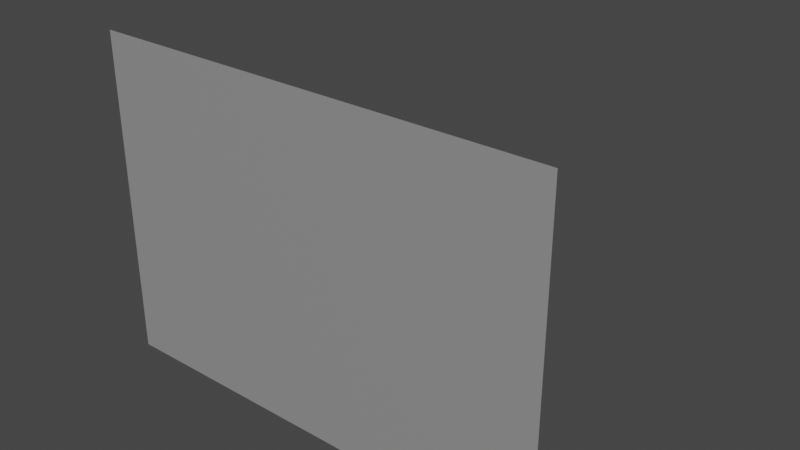 # Source: weaponrange.blend  (saved by Blender 3.1.7; exported with 4.5.12 LTS)
import bpy
from mathutils import Matrix  # noqa: F401  (used for matrix-valued properties, if any)

bpy.ops.wm.read_factory_settings(use_empty=True)
scene = bpy.context.scene
scene.name = 'Scene'

# ---- collections
col_collection = bpy.data.collections.new('Collection'); scene.collection.children.link(col_collection)

# ---- materials (node trees are filled in below, after node groups)
mat_material = bpy.data.materials.new('Material')
mat_material.alpha_threshold = 0.0
mat_material.use_transparent_shadow = False
mat_material.line_color = (0.0, 0.0, 0.0, 1.0)

# ---- material node trees
mat_material.use_nodes = True; mat_material.node_tree.nodes.clear()
_N = mat_material.node_tree.nodes; _L = mat_material.node_tree.links
n0 = _N.new('ShaderNodeOutputMaterial'); n0.name = 'Material Output'; n0.location = (300, 300)
n1 = _N.new('ShaderNodeBsdfPrincipled'); n1.name = 'Principled BSDF'; n1.location = (10, 300)
n1.distribution = 'GGX'
n1.subsurface_method = 'RANDOM_WALK_SKIN'
n1.inputs[2].default_value = 0.4
n1.inputs[3].default_value = 1.45
n1.inputs[4].default_value = 0.3
n1.inputs[27].default_value = (0.0, 0.0, 0.0, 1.0)
n1.inputs[28].default_value = 1.0
_L.new(n1.outputs[0], n0.inputs[0])
n0.is_active_output = True

# ---- world
world_world = bpy.data.worlds.new('World'); scene.world = world_world
world_world.use_nodes = True; world_world.node_tree.nodes.clear()
_N = world_world.node_tree.nodes; _L = world_world.node_tree.links
n0 = _N.new('ShaderNodeOutputWorld'); n0.name = 'World Output'; n0.location = (300, 300)
n1 = _N.new('ShaderNodeBackground'); n1.name = 'Background'; n1.location = (10, 300)
n1.inputs[0].default_value = (0.05088, 0.05088, 0.05088, 1.0)
_L.new(n1.outputs[0], n0.inputs[0])
n0.is_active_output = True
world_world.color = (0.05088, 0.05088, 0.05088)
world_world.use_sun_shadow = False
world_world.sun_shadow_jitter_overblur = 0.0

# ---- meshes
me_cube = bpy.data.meshes.new('Cube')
me_cube.from_pydata([(-2.669, -1.768, 2.669), (-2.669, -1.768, -1.113), (-0.3714, 1.0, 0.3714), (-0.3714, 1.0, -0.3714), (2.669, -1.768, 2.669), (2.669, -1.768, -1.113), (0.3714, 1.0, 0.3714), (0.3714, 1.0, -0.3714)], [], [(0, 4, 6, 2), (3, 2, 6, 7), (7, 6, 4, 5), (5, 1, 3, 7), (1, 0, 2, 3), (5, 4, 0, 1)])
_uv = me_cube.uv_layers.new(name='UVMap')
_uv.uv.foreach_set('vector', [0.625, 0.5, 0.875, 0.5, 0.875, 0.75, 0.625, 0.75, 0.375, 0.75, 0.625, 0.75, 0.625, 1.0, 0.375, 1.0, 0.375, 0.0, 0.625, 0.0, 0.625, 0.25, 0.375, 0.25, 0.125, 0.5, 0.375, 0.5, 0.375, 0.75, 0.125, 0.75, 0.375, 0.5, 0.625, 0.5, 0.625, 0.75, 0.375, 0.75, 0.375, 0.25, 0.625, 0.25, 0.625, 0.5, 0.375, 0.5])
me_cube.materials.append(mat_material)
me_cube.use_remesh_preserve_volume = False
me_cube.use_remesh_preserve_attributes = False
me_cube.use_mirror_vertex_groups = False
me_cube.update()

# ---- objects
ob_weaponrange = bpy.data.objects.new('weaponrange', me_cube)

# ---- transforms, parenting, visibility, modifiers, constraints
ob_weaponrange.location = (0.0, 0.0, 0.0)
ob_weaponrange.lock_rotations_4d = False
ob_weaponrange.empty_display_type = 'ARROWS'
ob_weaponrange.lineart.crease_threshold = 0.0

# ---- collection membership
col_collection.objects.link(ob_weaponrange)

# ---- scene / render settings (as saved in the file)
scene.frame_start = 1; scene.frame_end = 250; scene.frame_set(1)
scene.render.engine = 'BLENDER_EEVEE_NEXT'
scene.cycles.sampling_pattern = 'TABULATED_SOBOL'
scene.cycles.use_light_tree = False
scene.view_settings.view_transform = 'Filmic'
bpy.context.view_layer.update()

# ---- added for rendering (the .blend has no active camera and no usable light): camera, sun
cam_auto = bpy.data.cameras.new('AutoCamera')
cam_auto.lens = 50.0
cam_auto.sensor_width = 36.0
cam_auto.clip_end = 1000.0
ob_auto_camera = bpy.data.objects.new('AutoCamera', cam_auto)
scene.collection.objects.link(ob_auto_camera)
ob_auto_camera.location = (6.5717, -8.26985, 6.03535)
ob_auto_camera.rotation_euler = (1.09748, -7.21219e-08, 0.694738)
scene.camera = ob_auto_camera
light_auto_sun = bpy.data.lights.new('AutoSun', 'SUN')
light_auto_sun.energy = 3.0
light_auto_sun.angle = 0.0523599
ob_auto_sun = bpy.data.objects.new('AutoSun', light_auto_sun)
scene.collection.objects.link(ob_auto_sun)
ob_auto_sun.rotation_euler = (0.872665, 0.174533, 0.523599)
bpy.context.view_layer.update()
